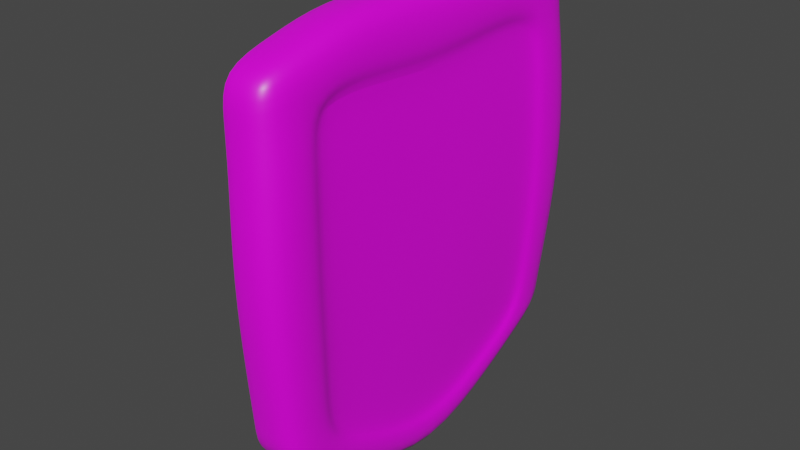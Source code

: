 # Source: shield.blend  (saved by Blender 3.4.6; exported with 4.5.12 LTS)
import bpy
from mathutils import Matrix  # noqa: F401  (used for matrix-valued properties, if any)

bpy.ops.wm.read_factory_settings(use_empty=True)
scene = bpy.context.scene
scene.name = 'Scene'

# ---- collections
col_collection = bpy.data.collections.new('Collection'); scene.collection.children.link(col_collection)

# ---- images (referenced by path relative to the original .blend; pixels are not part of the script)
import os
ASSET_DIR = os.environ.get("B2B_ASSET_DIR", "")  # directory of the original .blend (textures are referenced by path, not embedded)
HERE = os.path.dirname(os.path.abspath(__file__))  # packed textures are extracted next to this script under _unpacked/

def load_image(name, relpath, width, height, colorspace="sRGB"):
    """Load a texture the original file referenced (path relative to the .blend, or extracted next to this script)."""
    p = next((c for c in (os.path.join(HERE, relpath), os.path.join(ASSET_DIR, relpath)) if relpath and os.path.exists(c)), "")
    if p:
        img = bpy.data.images.load(p, check_existing=True)
        img.name = name
    else:  # same state as the original file: an image datablock whose file is absent (Cycles renders it pink)
        img = bpy.data.images.new(name, width, height)
        img.source = "FILE"
        img.filepath = "//" + (relpath or name)
    img.colorspace_settings.name = colorspace
    return img
img_shield_albedo_png = load_image('shield_albedo.png', 'shield_albedo.png', 1024, 1024, 'sRGB')

# ---- materials (node trees are filled in below, after node groups)
mat_material = bpy.data.materials.new('Material')
mat_material.alpha_threshold = 0.0
mat_material.use_transparent_shadow = False
mat_material.line_color = (0.0, 0.0, 0.0, 1.0)

# ---- node groups
ng_auto_smooth = bpy.data.node_groups.new('Auto Smooth', 'GeometryNodeTree')
_s = ng_auto_smooth.interface.new_socket(name='Geometry', in_out='OUTPUT', socket_type='NodeSocketGeometry')
_s = ng_auto_smooth.interface.new_socket(name='Geometry', in_out='INPUT', socket_type='NodeSocketGeometry')
_s = ng_auto_smooth.interface.new_socket(name='Angle', in_out='INPUT', socket_type='NodeSocketFloat')
_s.subtype = 'ANGLE'
_s.min_value = 0.0
_s.max_value = 3.142
ng_auto_smooth.is_modifier = True
_N = ng_auto_smooth.nodes; _L = ng_auto_smooth.links
n0 = _N.new('NodeGroupOutput'); n0.name = 'Group Output'; n0.location = (480, -100)
n1 = _N.new('NodeGroupInput'); n1.name = 'Group Input'; n1.location = (-420, -300)
n2 = _N.new('NodeGroupInput'); n2.name = 'Group Input.001'; n2.location = (-60, -100)
n3 = _N.new('GeometryNodeSetShadeSmooth'); n3.name = 'Set Shade Smooth'; n3.location = (120, -100)
n3.domain = 'EDGE'
n4 = _N.new('GeometryNodeSetShadeSmooth'); n4.name = 'Set Shade Smooth.001'; n4.location = (300, -100)
n5 = _N.new('GeometryNodeInputMeshEdgeAngle'); n5.name = 'Edge Angle'; n5.location = (-420, -220)
n6 = _N.new('GeometryNodeInputEdgeSmooth'); n6.name = 'Is Edge Smooth'; n6.location = (-60, -160)
n7 = _N.new('GeometryNodeInputShadeSmooth'); n7.name = 'Is Face Smooth'; n7.location = (-240, -340)
n8 = _N.new('FunctionNodeBooleanMath'); n8.name = 'Boolean Math'; n8.location = (-60, -220)
n9 = _N.new('FunctionNodeCompare'); n9.name = 'Compare'; n9.location = (-240, -180)
n9.operation = 'LESS_EQUAL'
_L.new(n5.outputs[0], n9.inputs[0])
_L.new(n4.outputs[0], n0.inputs[0])
_L.new(n1.outputs[1], n9.inputs[1])
_L.new(n9.outputs[0], n8.inputs[0])
_L.new(n7.outputs[0], n8.inputs[1])
_L.new(n2.outputs[0], n3.inputs[0])
_L.new(n6.outputs[0], n3.inputs[1])
_L.new(n3.outputs[0], n4.inputs[0])
_L.new(n8.outputs[0], n3.inputs[2])
n0.is_active_output = True

# ---- material node trees
mat_material.use_nodes = True; mat_material.node_tree.nodes.clear()
_N = mat_material.node_tree.nodes; _L = mat_material.node_tree.links
n0 = _N.new('ShaderNodeOutputMaterial'); n0.name = 'Material Output'; n0.location = (300, 300)
n1 = _N.new('ShaderNodeBsdfPrincipled'); n1.name = 'Principled BSDF'; n1.location = (10, 300)
n1.distribution = 'GGX'
n1.subsurface_method = 'BURLEY'
n1.inputs[2].default_value = 0.4
n1.inputs[3].default_value = 1.45
n1.inputs[27].default_value = (0.0, 0.0, 0.0, 1.0)
n1.inputs[28].default_value = 1.0
n2 = _N.new('ShaderNodeTexImage'); n2.name = 'Image Texture'; n2.location = (-560, 188)
n2.image = img_shield_albedo_png
_L.new(n1.outputs[0], n0.inputs[0])
_L.new(n2.outputs[0], n1.inputs[0])
n0.is_active_output = True

# ---- world
world_world = bpy.data.worlds.new('World'); scene.world = world_world
world_world.use_nodes = True; world_world.node_tree.nodes.clear()
_N = world_world.node_tree.nodes; _L = world_world.node_tree.links
n0 = _N.new('ShaderNodeOutputWorld'); n0.name = 'World Output'; n0.location = (300, 300)
n1 = _N.new('ShaderNodeBackground'); n1.name = 'Background'; n1.location = (10, 300)
n1.inputs[0].default_value = (0.05088, 0.05088, 0.05088, 1.0)
_L.new(n1.outputs[0], n0.inputs[0])
n0.is_active_output = True
world_world.color = (0.05088, 0.05088, 0.05088)
world_world.use_sun_shadow = False
world_world.sun_shadow_jitter_overblur = 0.0

# ---- meshes
me_cube = bpy.data.meshes.new('Cube')
me_cube.from_pydata([(0.125, 1.055, 0.8544), (0.125, 1.0, -1.0), (0.125, -1.055, 0.8544), (0.125, -1.0, -1.0), (-0.09055, 1.055, 0.8544), (-0.09055, 1.0, -1.0), (-0.09055, -1.055, 0.8544), (-0.09055, -1.0, -1.0), (-0.09055, 0.5, -1.287), (-0.09055, 0.0, -1.499), (-0.09055, -0.5, -1.287), (0.125, 0.5, 1.0), (0.125, 0.0, 1.0), (0.125, -0.5, 1.0), (-0.09055, -0.5, 1.0), (-0.09055, 0.0, 1.0), (-0.09055, 0.5, 1.0), (0.125, -0.5, -1.287), (0.125, 0.0, -1.499), (0.125, 0.5, -1.287), (0.1546, 1.081, 0.4497), (0.1506, 1.063, -0.5224), (-0.06489, -1.063, -0.5224), (-0.06091, -1.081, 0.4497), (0.1546, -1.081, 0.4497), (0.1506, -1.063, -0.5224), (-0.06091, 1.081, 0.4497), (-0.06489, 1.063, -0.5224), (-0.06091, -0.5083, 0.4518), (-0.06489, -0.5016, -0.7471), (-0.06091, 0.0, 0.3407), (-0.06489, 0.0, -0.9694), (-0.06091, 0.5083, 0.4518), (-0.06489, 0.5016, -0.7471), (0.1705, 1.114, -0.03633), (-0.04505, -1.114, -0.03633), (0.1705, -1.114, -0.03633), (-0.04505, 1.114, -0.03633), (-0.04505, -0.5191, -0.1476), (-0.04505, 0.0, -0.3143), (-0.04505, 0.5191, -0.1476), (-0.09055, -0.75, -1.144), (0.125, -0.7759, 0.9272), (-0.09055, -0.7759, 0.9272), (0.125, -0.75, -1.144), (-0.06489, -0.7765, -0.6347), (-0.06091, -0.7951, 0.4508), (0.1506, -0.7765, -0.6347), (0.1546, -0.7951, 0.4508), (0.1705, -0.8168, -0.09197), (-0.04505, -0.8168, -0.09197), (-0.08585, -1.064, 0.6521), (0.1297, 1.064, 0.6521), (0.1297, -1.064, 0.6521), (-0.08585, 1.064, 0.6521), (0.1297, 0.5007, 0.7259), (0.1297, 0.0, 0.6703), (0.1297, -0.5007, 0.7259), (-0.08585, -0.5007, 0.7259), (-0.08585, 0.0, 0.6703), (-0.08585, 0.5007, 0.7259), (-0.08585, -0.7805, 0.689), (0.1297, -0.7805, 0.689), (-0.09055, 0.7759, 0.9272), (0.125, 0.75, -1.144), (-0.09055, 0.75, -1.144), (0.125, 0.7759, 0.9272), (0.1506, 0.7765, -0.6347), (0.1546, 0.7951, 0.4508), (-0.06489, 0.7765, -0.6347), (-0.06091, 0.7951, 0.4508), (-0.04505, 0.8168, -0.09197), (0.1705, 0.8168, -0.09197), (0.1297, 0.7805, 0.689), (-0.08585, 0.7805, 0.689), (0.1285, 1.017, -0.8209), (0.1285, -1.017, -0.8209), (-0.08702, 1.017, -0.8209), (0.1285, 0.5, -1.085), (0.1285, 0.0, -1.3), (0.1285, -0.5, -1.085), (-0.08702, -0.5, -1.085), (-0.08702, 0.0, -1.3), (-0.08702, 0.5, -1.085), (-0.08702, -1.017, -0.8209), (0.1285, -0.7536, -0.9527), (-0.08702, -0.7536, -0.9527), (-0.08702, 0.7536, -0.9527), (0.1285, 0.7536, -0.9527), (0.09123, 0.5006, 0.726), (0.1162, 0.5082, 0.4519), (0.132, 0.519, -0.1475), (0.1122, 0.5015, -0.747), (0.09123, 3.961e-11, 0.6704), (0.1162, 3.961e-11, 0.3408), (0.132, 3.961e-11, -0.3142), (0.1122, 3.961e-11, -0.9693), (0.09123, -0.5006, 0.726), (0.1162, -0.5082, 0.4519), (0.132, -0.519, -0.1475), (0.1122, -0.5015, -0.747), (0.1122, 0.7763, -0.6346), (0.1162, 0.7949, 0.4509), (0.132, 0.8166, -0.09187), (0.1122, -0.7763, -0.6346), (0.1162, -0.7949, 0.4509), (0.132, -0.8166, -0.09187), (0.09123, -0.7803, 0.6891), (0.09123, 0.7803, 0.6891), (0.09005, 0.5, -1.084), (0.09005, 3.961e-11, -1.3), (0.09005, -0.5, -1.084), (0.09005, -0.7536, -0.9526), (0.09005, 0.7536, -0.9526), (-0.1227, -0.75, -1.144), (-0.1227, -1.0, -1.0), (-0.118, -1.063, 0.6521), (-0.1227, -1.055, 0.8544), (-0.1191, 1.016, -0.8209), (-0.1227, 1.0, -1.0), (-0.1227, 0.7759, 0.9272), (-0.1227, 1.055, 0.8544), (-0.1227, 0.75, -1.144), (-0.1227, 0.5, -1.287), (-0.1227, -1.473e-11, -1.499), (-0.1227, -0.5, -1.287), (-0.1227, -0.7759, 0.9272), (-0.1227, -0.5, 1.0), (-0.1227, -1.473e-11, 1.0), (-0.1227, 0.5, 1.0), (-0.1191, -0.5, -1.085), (-0.1191, -1.473e-11, -1.3), (-0.1191, 0.5, -1.085), (-0.1191, -1.016, -0.8209), (-0.09701, -1.062, -0.5224), (-0.07716, -1.114, -0.03634), (-0.09302, -1.081, 0.4497), (-0.118, 1.063, 0.6521), (-0.09302, 1.081, 0.4497), (-0.07716, 1.114, -0.03634), (-0.09701, 1.062, -0.5224), (-0.09701, 0.7763, -0.6347), (-0.09302, 0.7949, 0.4508), (-0.07716, 0.8167, -0.09198), (-0.09701, -0.7763, -0.6347), (-0.09302, -0.7949, 0.4508), (-0.07716, -0.8167, -0.09198), (-0.1191, -0.7536, -0.9527), (-0.118, -0.7803, 0.689), (-0.118, -0.5006, 0.7259), (-0.118, -1.473e-11, 0.6703), (-0.118, 0.5006, 0.7259), (-0.118, 0.7803, 0.689), (-0.1191, 0.7536, -0.9527), (-0.01581, 0.3817, 0.3415), (-0.01581, 0.3477, 0.3318), (-0.01581, 0.3231, 0.3065), (-0.01581, 0.3144, 0.2722), (-0.01581, 0.324, 0.2382), (-0.01581, 0.3494, 0.2135), (-0.01581, 0.3837, 0.2049), (-0.01581, 0.4177, 0.2145), (-0.01581, 0.4423, 0.2399), (-0.01581, 0.451, 0.2742), (-0.01581, 0.4414, 0.3082), (-0.01581, 0.416, 0.3328), (-0.06039, 0.3818, 0.3386), (-0.05919, 0.3477, 0.329), (-0.05593, 0.3231, 0.3039), (-0.05147, 0.3144, 0.2699), (-0.04702, 0.3241, 0.2361), (-0.04375, 0.3494, 0.2117), (-0.04256, 0.3837, 0.2031), (-0.04375, 0.4177, 0.2127), (-0.04702, 0.4424, 0.2378), (-0.05147, 0.451, 0.2718), (-0.05593, 0.4414, 0.3056), (-0.05919, 0.416, 0.33), (-0.1042, 0.3819, 0.3298), (-0.1018, 0.3479, 0.3205), (-0.09536, 0.3232, 0.296), (-0.08652, 0.3145, 0.2629), (-0.07769, 0.3242, 0.23), (-0.07122, 0.3495, 0.2063), (-0.06885, 0.3838, 0.1979), (-0.07122, 0.4178, 0.2072), (-0.07769, 0.4425, 0.2317), (-0.08652, 0.4511, 0.2649), (-0.09536, 0.4415, 0.2977), (-0.1018, 0.4162, 0.3215), (-0.1465, 0.3821, 0.3155), (-0.143, 0.3481, 0.3065), (-0.1334, 0.3234, 0.2831), (-0.1204, 0.3147, 0.2514), (-0.1073, 0.3243, 0.22), (-0.09773, 0.3496, 0.1973), (-0.09423, 0.3839, 0.1893), (-0.09773, 0.4179, 0.1982), (-0.1073, 0.4426, 0.2217), (-0.1204, 0.4513, 0.2534), (-0.1334, 0.4417, 0.2848), (-0.143, 0.4164, 0.3075), (-0.1866, 0.3824, 0.2957), (-0.182, 0.3483, 0.2873), (-0.1695, 0.3237, 0.2653), (-0.1524, 0.3149, 0.2356), (-0.1353, 0.3245, 0.2062), (-0.1228, 0.3498, 0.1849), (-0.1183, 0.3841, 0.1774), (-0.1228, 0.4181, 0.1859), (-0.1353, 0.4428, 0.2079), (-0.1524, 0.4515, 0.2376), (-0.1695, 0.442, 0.267), (-0.182, 0.4166, 0.2883), (-0.2237, 0.3827, 0.2709), (-0.2181, 0.3487, 0.2632), (-0.2029, 0.324, 0.243), (-0.1821, 0.3152, 0.2158), (-0.1613, 0.3248, 0.1888), (-0.1461, 0.35, 0.1693), (-0.1406, 0.3843, 0.1625), (-0.1461, 0.4183, 0.1703), (-0.1613, 0.4431, 0.1905), (-0.1821, 0.4518, 0.2177), (-0.2029, 0.4423, 0.2447), (-0.2181, 0.417, 0.2641), (-0.2573, 0.3832, 0.2415), (-0.2508, 0.3491, 0.2345), (-0.2332, 0.3244, 0.2165), (-0.209, 0.3156, 0.1922), (-0.1849, 0.3251, 0.1682), (-0.1672, 0.3503, 0.1509), (-0.1607, 0.3845, 0.1449), (-0.1672, 0.4186, 0.1518), (-0.1849, 0.4433, 0.1699), (-0.209, 0.4521, 0.1942), (-0.2332, 0.4427, 0.2182), (-0.2508, 0.4174, 0.2355), (-0.2868, 0.3836, 0.2079), (-0.2795, 0.3496, 0.2018), (-0.2597, 0.3248, 0.1862), (-0.2326, 0.3159, 0.1653), (-0.2055, 0.3254, 0.1447), (-0.1856, 0.3506, 0.1298), (-0.1784, 0.3848, 0.1247), (-0.1856, 0.4189, 0.1308), (-0.2055, 0.4437, 0.1464), (-0.2326, 0.4525, 0.1673), (-0.2597, 0.4431, 0.1879), (-0.2795, 0.4179, 0.2028), (-0.3116, 0.3842, 0.1707), (-0.3036, 0.3501, 0.1657), (-0.282, 0.3253, 0.1528), (-0.2524, 0.3164, 0.1356), (-0.2228, 0.3258, 0.1187), (-0.2012, 0.3509, 0.1065), (-0.1933, 0.3852, 0.1024), (-0.2012, 0.4192, 0.1075), (-0.2228, 0.4441, 0.1204), (-0.2524, 0.453, 0.1376), (-0.282, 0.4436, 0.1545), (-0.3036, 0.4184, 0.1667), (-0.3313, 0.3848, 0.1307), (-0.3229, 0.3507, 0.1267), (-0.2998, 0.3258, 0.1168), (-0.2682, 0.3168, 0.1036), (-0.2367, 0.3262, 0.09063), (-0.2136, 0.3513, 0.08142), (-0.2051, 0.3855, 0.07841), (-0.2136, 0.4196, 0.0824), (-0.2367, 0.4445, 0.09232), (-0.2682, 0.4534, 0.1055), (-0.2998, 0.4441, 0.1185), (-0.3229, 0.4189, 0.1277), (-0.3457, 0.3854, 0.08838), (-0.3369, 0.3512, 0.08552), (-0.3127, 0.3263, 0.07869), (-0.2797, 0.3173, 0.06973), (-0.2467, 0.3266, 0.06102), (-0.2226, 0.3517, 0.05491), (-0.2137, 0.3859, 0.05303), (-0.2226, 0.42, 0.05589), (-0.2467, 0.4449, 0.06272), (-0.2797, 0.4539, 0.07169), (-0.3127, 0.4446, 0.08039), (-0.3369, 0.4195, 0.0865), (-0.3544, 0.386, 0.04457), (-0.3453, 0.3519, 0.04289), (-0.3205, 0.3269, 0.03927), (-0.2867, 0.3178, 0.03468), (-0.2528, 0.327, 0.03035), (-0.228, 0.3521, 0.02745), (-0.219, 0.3862, 0.02674), (-0.228, 0.4204, 0.02843), (-0.2528, 0.4453, 0.03205), (-0.2867, 0.4544, 0.03664), (-0.3205, 0.4452, 0.04096), (-0.3453, 0.4202, 0.04387), (-0.3573, 0.3866, 1.077e-08), (-0.3482, 0.3525, -0.00049), (-0.3232, 0.3275, -0.0008488), (-0.289, 0.3183, -0.0009801), (-0.2549, 0.3275, -0.0008488), (-0.2299, 0.3525, -0.00049), (-0.2207, 0.3866, -1.17e-09), (-0.2299, 0.4208, 0.00049), (-0.2549, 0.4458, 0.0008488), (-0.289, 0.4549, 0.0009801), (-0.3232, 0.4458, 0.0008488), (-0.3482, 0.4208, 0.00049), (-0.3544, 0.3873, -0.04457), (-0.3453, 0.3531, -0.04387), (-0.3205, 0.3281, -0.04096), (-0.2867, 0.3188, -0.03664), (-0.2528, 0.3279, -0.03205), (-0.228, 0.3529, -0.02843), (-0.219, 0.387, -0.02674), (-0.228, 0.4212, -0.02745), (-0.2528, 0.4462, -0.03035), (-0.2867, 0.4554, -0.03468), (-0.3205, 0.4463, -0.03927), (-0.3453, 0.4214, -0.04289), (-0.3457, 0.3879, -0.08838), (-0.3369, 0.3537, -0.0865), (-0.3127, 0.3286, -0.08039), (-0.2797, 0.3193, -0.07169), (-0.2467, 0.3284, -0.06272), (-0.2226, 0.3533, -0.05589), (-0.2137, 0.3874, -0.05303), (-0.2226, 0.4216, -0.05491), (-0.2467, 0.4467, -0.06102), (-0.2797, 0.4559, -0.06973), (-0.3127, 0.4469, -0.07869), (-0.3369, 0.422, -0.08552), (-0.3313, 0.3885, -0.1307), (-0.3229, 0.3543, -0.1277), (-0.2998, 0.3292, -0.1185), (-0.2682, 0.3198, -0.1055), (-0.2367, 0.3288, -0.09232), (-0.2136, 0.3537, -0.0824), (-0.2051, 0.3878, -0.07841), (-0.2136, 0.4219, -0.08142), (-0.2367, 0.4471, -0.09063), (-0.2682, 0.4564, -0.1036), (-0.2998, 0.4475, -0.1168), (-0.3229, 0.4226, -0.1267), (-0.3116, 0.3891, -0.1707), (-0.3036, 0.3549, -0.1667), (-0.282, 0.3297, -0.1545), (-0.2524, 0.3203, -0.1376), (-0.2228, 0.3292, -0.1204), (-0.2012, 0.354, -0.1075), (-0.1933, 0.3881, -0.1024), (-0.2012, 0.4223, -0.1065), (-0.2228, 0.4475, -0.1187), (-0.2524, 0.4569, -0.1356), (-0.282, 0.448, -0.1528), (-0.3036, 0.4232, -0.1657), (-0.2868, 0.3896, -0.2079), (-0.2795, 0.3554, -0.2028), (-0.2597, 0.3302, -0.1879), (-0.2326, 0.3207, -0.1673), (-0.2055, 0.3296, -0.1464), (-0.1856, 0.3543, -0.1308), (-0.1784, 0.3884, -0.1247), (-0.1856, 0.4226, -0.1298), (-0.2055, 0.4479, -0.1447), (-0.2326, 0.4573, -0.1653), (-0.2597, 0.4485, -0.1862), (-0.2795, 0.4237, -0.2018), (-0.2573, 0.3901, -0.2415), (-0.2508, 0.3558, -0.2355), (-0.2332, 0.3306, -0.2182), (-0.209, 0.3211, -0.1942), (-0.1849, 0.3299, -0.1699), (-0.1672, 0.3546, -0.1518), (-0.1607, 0.3887, -0.1449), (-0.1672, 0.4229, -0.1509), (-0.1849, 0.4482, -0.1682), (-0.209, 0.4577, -0.1922), (-0.2332, 0.4489, -0.2165), (-0.2508, 0.4241, -0.2345), (-0.2237, 0.3905, -0.2709), (-0.2181, 0.3563, -0.2641), (-0.2029, 0.331, -0.2447), (-0.1821, 0.3214, -0.2177), (-0.1613, 0.3302, -0.1905), (-0.1461, 0.3549, -0.1703), (-0.1406, 0.389, -0.1625), (-0.1461, 0.4232, -0.1693), (-0.1613, 0.4485, -0.1888), (-0.1821, 0.458, -0.2158), (-0.2029, 0.4493, -0.243), (-0.2181, 0.4246, -0.2632), (-0.1866, 0.3909, -0.2957), (-0.182, 0.3566, -0.2883), (-0.1695, 0.3313, -0.267), (-0.1524, 0.3217, -0.2376), (-0.1353, 0.3304, -0.2079), (-0.1228, 0.3551, -0.1859), (-0.1183, 0.3892, -0.1774), (-0.1228, 0.4234, -0.1849), (-0.1353, 0.4487, -0.2062), (-0.1524, 0.4583, -0.2356), (-0.1695, 0.4496, -0.2653), (-0.182, 0.4249, -0.2873), (-0.1465, 0.3912, -0.3155), (-0.143, 0.3569, -0.3075), (-0.1334, 0.3316, -0.2848), (-0.1204, 0.322, -0.2534), (-0.1073, 0.3306, -0.2217), (-0.09773, 0.3553, -0.1982), (-0.09423, 0.3893, -0.1893), (-0.09773, 0.4236, -0.1973), (-0.1073, 0.4489, -0.22), (-0.1204, 0.4585, -0.2514), (-0.1334, 0.4498, -0.2831), (-0.143, 0.4252, -0.3065), (-0.1042, 0.3914, -0.3298), (-0.1018, 0.3571, -0.3215), (-0.09536, 0.3317, -0.2977), (-0.08653, 0.3221, -0.2649), (-0.07769, 0.3308, -0.2317), (-0.07122, 0.3554, -0.2072), (-0.06885, 0.3895, -0.1979), (-0.07122, 0.4237, -0.2063), (-0.07769, 0.4491, -0.23), (-0.08653, 0.4587, -0.2629), (-0.09536, 0.45, -0.296), (-0.1018, 0.4254, -0.3205), (-0.06039, 0.3915, -0.3386), (-0.05919, 0.3572, -0.33), (-0.05593, 0.3319, -0.3056), (-0.05147, 0.3222, -0.2718), (-0.04702, 0.3309, -0.2378), (-0.04375, 0.3555, -0.2127), (-0.04256, 0.3895, -0.2031), (-0.04375, 0.4238, -0.2117), (-0.04702, 0.4492, -0.2361), (-0.05147, 0.4588, -0.2699), (-0.05593, 0.4501, -0.3039), (-0.05919, 0.4255, -0.329)], [], [(42, 43, 6, 2), (53, 2, 6, 51), (16, 63, 120, 129), (41, 44, 3, 7), (62, 42, 2, 53), (54, 4, 0, 52), (73, 66, 11, 55), (55, 11, 12, 56), (56, 12, 13, 57), (65, 64, 19, 8), (8, 19, 18, 9), (9, 18, 17, 10), (84, 22, 134, 133), (27, 77, 118, 140), (61, 46, 145, 148), (66, 63, 16, 11), (11, 16, 15, 12), (12, 15, 14, 13), (82, 31, 33, 83), (39, 30, 32, 40), (81, 29, 31, 82), (38, 28, 30, 39), (86, 45, 29, 81), (50, 46, 28, 38), (56, 57, 97, 93), (88, 67, 101, 113), (67, 72, 103, 101), (68, 73, 108, 102), (48, 49, 106, 105), (47, 85, 112, 104), (77, 27, 21, 75), (37, 26, 20, 34), (85, 47, 25, 76), (49, 48, 24, 36), (83, 87, 153, 132), (70, 74, 152, 142), (76, 25, 22, 84), (36, 24, 23, 35), (25, 36, 35, 22), (6, 43, 126, 117), (47, 49, 36, 25), (27, 37, 34, 21), (85, 80, 111, 112), (49, 47, 104, 106), (80, 79, 110, 111), (45, 50, 38, 29), (29, 38, 39, 31), (31, 39, 40, 33), (63, 4, 121, 120), (72, 68, 102, 103), (57, 62, 107, 97), (62, 48, 105, 107), (74, 60, 151, 152), (82, 83, 132, 131), (46, 50, 146, 145), (57, 13, 42, 62), (10, 17, 44, 41), (13, 14, 43, 42), (79, 78, 109, 110), (81, 82, 131, 130), (30, 59, 60, 32), (28, 58, 59, 30), (46, 61, 58, 28), (73, 55, 89, 108), (78, 88, 113, 109), (55, 56, 93, 89), (26, 54, 52, 20), (48, 62, 53, 24), (10, 41, 114, 125), (24, 53, 51, 23), (32, 60, 74, 70), (20, 52, 73, 68), (21, 34, 72, 67), (33, 40, 71, 69), (40, 32, 70, 71), (83, 33, 69, 87), (34, 20, 68, 72), (75, 21, 67, 88), (0, 4, 63, 66), (5, 1, 64, 65), (52, 0, 66, 73), (87, 69, 141, 153), (1, 75, 88, 64), (86, 81, 130, 147), (15, 16, 129, 128), (17, 80, 85, 44), (3, 76, 84, 7), (45, 86, 147, 144), (44, 85, 76, 3), (5, 77, 75, 1), (64, 88, 78, 19), (19, 78, 79, 18), (18, 79, 80, 17), (14, 15, 128, 127), (77, 5, 119, 118), (43, 14, 127, 126), (110, 96, 100, 111), (95, 94, 98, 99), (109, 92, 96, 110), (91, 90, 94, 95), (113, 101, 92, 109), (103, 102, 90, 91), (101, 103, 91, 92), (92, 91, 95, 96), (96, 95, 99, 100), (100, 99, 106, 104), (99, 98, 105, 106), (111, 100, 104, 112), (98, 97, 107, 105), (94, 93, 97, 98), (90, 89, 93, 94), (102, 108, 89, 90), (152, 120, 121, 137), (148, 126, 127, 149), (149, 127, 128, 150), (150, 128, 129, 151), (153, 141, 140, 118), (143, 142, 138, 139), (141, 143, 139, 140), (134, 135, 146, 144), (135, 136, 145, 146), (133, 134, 144, 147), (116, 117, 126, 148), (136, 116, 148, 145), (142, 152, 137, 138), (151, 129, 120, 152), (123, 132, 153, 122), (115, 133, 147, 114), (122, 153, 118, 119), (114, 147, 130, 125), (125, 130, 131, 124), (124, 131, 132, 123), (65, 8, 123, 122), (35, 23, 136, 135), (69, 71, 143, 141), (8, 9, 124, 123), (5, 65, 122, 119), (41, 7, 115, 114), (71, 70, 142, 143), (9, 10, 125, 124), (23, 51, 116, 136), (60, 59, 150, 151), (54, 26, 138, 137), (22, 35, 135, 134), (59, 58, 149, 150), (37, 27, 140, 139), (51, 6, 117, 116), (58, 61, 148, 149), (4, 54, 137, 121), (26, 37, 139, 138), (7, 84, 133, 115), (50, 45, 144, 146), (154, 166, 167, 155), (155, 167, 168, 156), (156, 168, 169, 157), (157, 169, 170, 158), (158, 170, 171, 159), (159, 171, 172, 160), (160, 172, 173, 161), (161, 173, 174, 162), (162, 174, 175, 163), (163, 175, 176, 164), (164, 176, 177, 165), (165, 177, 166, 154), (166, 178, 179, 167), (167, 179, 180, 168), (168, 180, 181, 169), (169, 181, 182, 170), (170, 182, 183, 171), (171, 183, 184, 172), (172, 184, 185, 173), (173, 185, 186, 174), (174, 186, 187, 175), (175, 187, 188, 176), (176, 188, 189, 177), (177, 189, 178, 166), (178, 190, 191, 179), (179, 191, 192, 180), (180, 192, 193, 181), (181, 193, 194, 182), (182, 194, 195, 183), (183, 195, 196, 184), (184, 196, 197, 185), (185, 197, 198, 186), (186, 198, 199, 187), (187, 199, 200, 188), (188, 200, 201, 189), (189, 201, 190, 178), (190, 202, 203, 191), (191, 203, 204, 192), (192, 204, 205, 193), (193, 205, 206, 194), (194, 206, 207, 195), (195, 207, 208, 196), (196, 208, 209, 197), (197, 209, 210, 198), (198, 210, 211, 199), (199, 211, 212, 200), (200, 212, 213, 201), (201, 213, 202, 190), (202, 214, 215, 203), (203, 215, 216, 204), (204, 216, 217, 205), (205, 217, 218, 206), (206, 218, 219, 207), (207, 219, 220, 208), (208, 220, 221, 209), (209, 221, 222, 210), (210, 222, 223, 211), (211, 223, 224, 212), (212, 224, 225, 213), (213, 225, 214, 202), (214, 226, 227, 215), (215, 227, 228, 216), (216, 228, 229, 217), (217, 229, 230, 218), (218, 230, 231, 219), (219, 231, 232, 220), (220, 232, 233, 221), (221, 233, 234, 222), (222, 234, 235, 223), (223, 235, 236, 224), (224, 236, 237, 225), (225, 237, 226, 214), (226, 238, 239, 227), (227, 239, 240, 228), (228, 240, 241, 229), (229, 241, 242, 230), (230, 242, 243, 231), (231, 243, 244, 232), (232, 244, 245, 233), (233, 245, 246, 234), (234, 246, 247, 235), (235, 247, 248, 236), (236, 248, 249, 237), (237, 249, 238, 226), (238, 250, 251, 239), (239, 251, 252, 240), (240, 252, 253, 241), (241, 253, 254, 242), (242, 254, 255, 243), (243, 255, 256, 244), (244, 256, 257, 245), (245, 257, 258, 246), (246, 258, 259, 247), (247, 259, 260, 248), (248, 260, 261, 249), (249, 261, 250, 238), (250, 262, 263, 251), (251, 263, 264, 252), (252, 264, 265, 253), (253, 265, 266, 254), (254, 266, 267, 255), (255, 267, 268, 256), (256, 268, 269, 257), (257, 269, 270, 258), (258, 270, 271, 259), (259, 271, 272, 260), (260, 272, 273, 261), (261, 273, 262, 250), (262, 274, 275, 263), (263, 275, 276, 264), (264, 276, 277, 265), (265, 277, 278, 266), (266, 278, 279, 267), (267, 279, 280, 268), (268, 280, 281, 269), (269, 281, 282, 270), (270, 282, 283, 271), (271, 283, 284, 272), (272, 284, 285, 273), (273, 285, 274, 262), (274, 286, 287, 275), (275, 287, 288, 276), (276, 288, 289, 277), (277, 289, 290, 278), (278, 290, 291, 279), (279, 291, 292, 280), (280, 292, 293, 281), (281, 293, 294, 282), (282, 294, 295, 283), (283, 295, 296, 284), (284, 296, 297, 285), (285, 297, 286, 274), (286, 298, 299, 287), (287, 299, 300, 288), (288, 300, 301, 289), (289, 301, 302, 290), (290, 302, 303, 291), (291, 303, 304, 292), (292, 304, 305, 293), (293, 305, 306, 294), (294, 306, 307, 295), (295, 307, 308, 296), (296, 308, 309, 297), (297, 309, 298, 286), (298, 310, 311, 299), (299, 311, 312, 300), (300, 312, 313, 301), (301, 313, 314, 302), (302, 314, 315, 303), (303, 315, 316, 304), (304, 316, 317, 305), (305, 317, 318, 306), (306, 318, 319, 307), (307, 319, 320, 308), (308, 320, 321, 309), (309, 321, 310, 298), (310, 322, 323, 311), (311, 323, 324, 312), (312, 324, 325, 313), (313, 325, 326, 314), (314, 326, 327, 315), (315, 327, 328, 316), (316, 328, 329, 317), (317, 329, 330, 318), (318, 330, 331, 319), (319, 331, 332, 320), (320, 332, 333, 321), (321, 333, 322, 310), (322, 334, 335, 323), (323, 335, 336, 324), (324, 336, 337, 325), (325, 337, 338, 326), (326, 338, 339, 327), (327, 339, 340, 328), (328, 340, 341, 329), (329, 341, 342, 330), (330, 342, 343, 331), (331, 343, 344, 332), (332, 344, 345, 333), (333, 345, 334, 322), (334, 346, 347, 335), (335, 347, 348, 336), (336, 348, 349, 337), (337, 349, 350, 338), (338, 350, 351, 339), (339, 351, 352, 340), (340, 352, 353, 341), (341, 353, 354, 342), (342, 354, 355, 343), (343, 355, 356, 344), (344, 356, 357, 345), (345, 357, 346, 334), (346, 358, 359, 347), (347, 359, 360, 348), (348, 360, 361, 349), (349, 361, 362, 350), (350, 362, 363, 351), (351, 363, 364, 352), (352, 364, 365, 353), (353, 365, 366, 354), (354, 366, 367, 355), (355, 367, 368, 356), (356, 368, 369, 357), (357, 369, 358, 346), (358, 370, 371, 359), (359, 371, 372, 360), (360, 372, 373, 361), (361, 373, 374, 362), (362, 374, 375, 363), (363, 375, 376, 364), (364, 376, 377, 365), (365, 377, 378, 366), (366, 378, 379, 367), (367, 379, 380, 368), (368, 380, 381, 369), (369, 381, 370, 358), (370, 382, 383, 371), (371, 383, 384, 372), (372, 384, 385, 373), (373, 385, 386, 374), (374, 386, 387, 375), (375, 387, 388, 376), (376, 388, 389, 377), (377, 389, 390, 378), (378, 390, 391, 379), (379, 391, 392, 380), (380, 392, 393, 381), (381, 393, 382, 370), (382, 394, 395, 383), (383, 395, 396, 384), (384, 396, 397, 385), (385, 397, 398, 386), (386, 398, 399, 387), (387, 399, 400, 388), (388, 400, 401, 389), (389, 401, 402, 390), (390, 402, 403, 391), (391, 403, 404, 392), (392, 404, 405, 393), (393, 405, 394, 382), (394, 406, 407, 395), (395, 407, 408, 396), (396, 408, 409, 397), (397, 409, 410, 398), (398, 410, 411, 399), (399, 411, 412, 400), (400, 412, 413, 401), (401, 413, 414, 402), (402, 414, 415, 403), (403, 415, 416, 404), (404, 416, 417, 405), (405, 417, 406, 394), (406, 418, 419, 407), (407, 419, 420, 408), (408, 420, 421, 409), (409, 421, 422, 410), (410, 422, 423, 411), (411, 423, 424, 412), (412, 424, 425, 413), (413, 425, 426, 414), (414, 426, 427, 415), (415, 427, 428, 416), (416, 428, 429, 417), (417, 429, 418, 406), (418, 430, 431, 419), (419, 431, 432, 420), (420, 432, 433, 421), (421, 433, 434, 422), (422, 434, 435, 423), (423, 435, 436, 424), (424, 436, 437, 425), (425, 437, 438, 426), (426, 438, 439, 427), (427, 439, 440, 428), (428, 440, 441, 429), (429, 441, 430, 418)])
me_cube.polygons.foreach_set('use_smooth', [True] * 428)
_k = set([(93, 97), (97, 107)])
me_cube.attributes.new('sharp_edge', 'BOOLEAN', 'EDGE').data.foreach_set('value', [ (min(e.vertices), max(e.vertices)) in _k for e in me_cube.edges])
_uv = me_cube.uv_layers.new(name='UVMap')
_uv.uv.foreach_set('vector', [0.03988, 0.366, 0.07828, 0.366, 0.07828, 0.4168, 0.03988, 0.4168, 0.02609, 0.05848, 0.0267, 0.03253, 0.05431, 0.03253, 0.05371, 0.05848, 0.07828, 0.137, 0.07828, 0.08618, 0.084, 0.08618, 0.084, 0.137, 0.05431, 0.3072, 0.02669, 0.3072, 0.0267, 0.2702, 0.05431, 0.2702, 0.4181, 0.1023, 0.4309, 0.05783, 0.4761, 0.08038, 0.4694, 0.1139, 0.4592, 0.4136, 0.4598, 0.4372, 0.4347, 0.4372, 0.4342, 0.4136, 0.1071, 0.07545, 0.104, 0.02778, 0.1607, 0.008569, 0.1622, 0.06725, 0.1622, 0.06725, 0.1607, 0.008569, 0.2758, 0.004846, 0.2708, 0.07232, 0.2708, 0.07232, 0.2758, 0.004846, 0.3835, 0.02864, 0.3714, 0.08138, 0.4598, 0.1878, 0.4347, 0.1878, 0.4347, 0.1543, 0.4598, 0.1543, 0.4598, 0.1543, 0.4347, 0.1543, 0.4347, 0.09107, 0.4598, 0.09107, 0.0543, 0.4137, 0.02669, 0.4137, 0.02669, 0.3441, 0.05431, 0.3441, 0.05386, 0.2473, 0.05311, 0.209, 0.05722, 0.209, 0.05797, 0.2473, 0.4587, 0.2769, 0.4594, 0.2422, 0.4631, 0.2422, 0.4624, 0.2769, 0.911, 0.08181, 0.8778, 0.07357, 0.8788, 0.0675, 0.9144, 0.07805, 0.03988, 0.08618, 0.07828, 0.08618, 0.07828, 0.137, 0.03988, 0.137, 0.03988, 0.137, 0.07828, 0.137, 0.07828, 0.2261, 0.03988, 0.2261, 0.03988, 0.2261, 0.07828, 0.2261, 0.07828, 0.3151, 0.03988, 0.3151, 0.574, 0.2107, 0.6243, 0.2114, 0.6561, 0.2962, 0.5976, 0.2921, 0.7369, 0.2128, 0.8581, 0.2144, 0.8732, 0.3078, 0.7638, 0.3056, 0.5997, 0.1299, 0.6582, 0.1274, 0.6243, 0.2114, 0.574, 0.2107, 0.7662, 0.1207, 0.8756, 0.1214, 0.8581, 0.2144, 0.7369, 0.2128, 0.6241, 0.09138, 0.6729, 0.07832, 0.6582, 0.1274, 0.5997, 0.1299, 0.7755, 0.07078, 0.8778, 0.07357, 0.8756, 0.1214, 0.7662, 0.1207, 0.2708, 0.07232, 0.3714, 0.08138, 0.3693, 0.08935, 0.2703, 0.07991, 0.08126, 0.3913, 0.08768, 0.3028, 0.09501, 0.3031, 0.09121, 0.3875, 0.08768, 0.3028, 0.09422, 0.2103, 0.1006, 0.2108, 0.09501, 0.3031, 0.1026, 0.1238, 0.1071, 0.07545, 0.1136, 0.0812, 0.1088, 0.1244, 0.4181, 0.1509, 0.4184, 0.238, 0.412, 0.238, 0.4118, 0.1509, 0.4162, 0.331, 0.4141, 0.4168, 0.405, 0.412, 0.4089, 0.3307, 0.4594, 0.2422, 0.4587, 0.2769, 0.4336, 0.2769, 0.4343, 0.2422, 0.458, 0.3335, 0.4587, 0.3901, 0.4336, 0.3901, 0.4329, 0.3335, 0.4141, 0.4168, 0.4162, 0.331, 0.4666, 0.3089, 0.4742, 0.3776, 0.4184, 0.238, 0.4181, 0.1509, 0.4652, 0.1515, 0.4621, 0.2283, 0.5976, 0.2921, 0.621, 0.3313, 0.6174, 0.3356, 0.5924, 0.2943, 0.8742, 0.3556, 0.9076, 0.3482, 0.9109, 0.352, 0.875, 0.3617, 0.02624, 0.2473, 0.02549, 0.209, 0.05311, 0.209, 0.05386, 0.2473, 0.0247, 0.1467, 0.02549, 0.08443, 0.05311, 0.08443, 0.05232, 0.1467, 0.02549, 0.209, 0.0247, 0.1467, 0.05232, 0.1467, 0.05311, 0.209, 0.07828, 0.4168, 0.07828, 0.366, 0.084, 0.366, 0.084, 0.4168, 0.4162, 0.331, 0.4184, 0.238, 0.4621, 0.2283, 0.4666, 0.3089, 0.4587, 0.2769, 0.458, 0.3335, 0.4329, 0.3335, 0.4336, 0.2769, 0.4141, 0.4168, 0.358, 0.4482, 0.3546, 0.4403, 0.405, 0.412, 0.4184, 0.238, 0.4162, 0.331, 0.4089, 0.3307, 0.412, 0.238, 0.358, 0.4482, 0.244, 0.4864, 0.2445, 0.4776, 0.3546, 0.4403, 0.6729, 0.07832, 0.7755, 0.07078, 0.7662, 0.1207, 0.6582, 0.1274, 0.6582, 0.1274, 0.7662, 0.1207, 0.7369, 0.2128, 0.6243, 0.2114, 0.6243, 0.2114, 0.7369, 0.2128, 0.7638, 0.3056, 0.6561, 0.2962, 0.07828, 0.08618, 0.07828, 0.03535, 0.084, 0.03535, 0.084, 0.08618, 0.09422, 0.2103, 0.1026, 0.1238, 0.1088, 0.1244, 0.1006, 0.2108, 0.3714, 0.08138, 0.4181, 0.1023, 0.4111, 0.1063, 0.3693, 0.08935, 0.4181, 0.1023, 0.4181, 0.1509, 0.4118, 0.1509, 0.4111, 0.1063, 0.9076, 0.3482, 0.9216, 0.312, 0.9276, 0.3133, 0.9109, 0.352, 0.574, 0.2107, 0.5976, 0.2921, 0.5924, 0.2943, 0.5687, 0.2106, 0.8778, 0.07357, 0.7755, 0.07078, 0.7754, 0.06465, 0.8788, 0.0675, 0.3714, 0.08138, 0.3835, 0.02864, 0.4309, 0.05783, 0.4181, 0.1023, 0.05431, 0.3441, 0.02669, 0.3441, 0.02669, 0.3072, 0.05431, 0.3072, 0.03988, 0.3151, 0.07828, 0.3151, 0.07828, 0.366, 0.03988, 0.366, 0.244, 0.4864, 0.1347, 0.4343, 0.1393, 0.4268, 0.2445, 0.4776, 0.5997, 0.1299, 0.574, 0.2107, 0.5687, 0.2106, 0.5946, 0.1276, 0.8581, 0.2144, 0.9239, 0.2152, 0.9216, 0.312, 0.8732, 0.3078, 0.8756, 0.1214, 0.9241, 0.1184, 0.9239, 0.2152, 0.8581, 0.2144, 0.8778, 0.07357, 0.911, 0.08181, 0.9241, 0.1184, 0.8756, 0.1214, 0.1071, 0.07545, 0.1622, 0.06725, 0.1626, 0.07627, 0.1136, 0.0812, 0.1347, 0.4343, 0.08126, 0.3913, 0.09121, 0.3875, 0.1393, 0.4268, 0.1622, 0.06725, 0.2708, 0.07232, 0.2703, 0.07991, 0.1626, 0.07627, 0.4587, 0.3901, 0.4592, 0.4136, 0.4342, 0.4136, 0.4336, 0.3901, 0.4181, 0.1509, 0.4181, 0.1023, 0.4694, 0.1139, 0.4652, 0.1515, 0.05431, 0.3441, 0.05431, 0.3072, 0.05842, 0.3072, 0.05842, 0.3441, 0.02549, 0.08443, 0.02609, 0.05848, 0.05371, 0.05848, 0.05311, 0.08443, 0.8732, 0.3078, 0.9216, 0.312, 0.9076, 0.3482, 0.8742, 0.3556, 0.05497, 0.1195, 0.05424, 0.08003, 0.1071, 0.07545, 0.1026, 0.1238, 0.03973, 0.2755, 0.0515, 0.1967, 0.09422, 0.2103, 0.08768, 0.3028, 0.6561, 0.2962, 0.7638, 0.3056, 0.7719, 0.3558, 0.6695, 0.3456, 0.7638, 0.3056, 0.8732, 0.3078, 0.8742, 0.3556, 0.7719, 0.3558, 0.5976, 0.2921, 0.6561, 0.2962, 0.6695, 0.3456, 0.621, 0.3313, 0.0515, 0.1967, 0.05497, 0.1195, 0.1026, 0.1238, 0.09422, 0.2103, 0.02415, 0.3434, 0.03973, 0.2755, 0.08768, 0.3028, 0.08126, 0.3913, 0.03989, 0.03535, 0.07828, 0.03535, 0.07828, 0.08618, 0.03988, 0.08618, 0.4598, 0.2213, 0.4347, 0.2213, 0.4347, 0.1878, 0.4598, 0.1878, 0.05424, 0.08003, 0.05235, 0.04361, 0.104, 0.02778, 0.1071, 0.07545, 0.621, 0.3313, 0.6695, 0.3456, 0.6682, 0.3517, 0.6174, 0.3356, 0.01627, 0.3884, 0.02415, 0.3434, 0.08126, 0.3913, 0.07383, 0.4386, 0.6241, 0.09138, 0.5997, 0.1299, 0.5946, 0.1276, 0.6206, 0.08698, 0.07828, 0.2261, 0.07828, 0.137, 0.084, 0.137, 0.084, 0.2261, 0.3563, 0.4912, 0.358, 0.4482, 0.4141, 0.4168, 0.4148, 0.4617, 0.0267, 0.2702, 0.02624, 0.2473, 0.05386, 0.2473, 0.05431, 0.2702, 0.6729, 0.07832, 0.6241, 0.09138, 0.6206, 0.08698, 0.6717, 0.07221, 0.4148, 0.4617, 0.4141, 0.4168, 0.4742, 0.3776, 0.4761, 0.4219, 0.4598, 0.2213, 0.4594, 0.2422, 0.4343, 0.2422, 0.4347, 0.2213, 0.07383, 0.4386, 0.08126, 0.3913, 0.1347, 0.4343, 0.1303, 0.4781, 0.1303, 0.4781, 0.1347, 0.4343, 0.244, 0.4864, 0.2413, 0.5312, 0.2413, 0.5312, 0.244, 0.4864, 0.358, 0.4482, 0.3563, 0.4912, 0.07828, 0.3151, 0.07828, 0.2261, 0.084, 0.2261, 0.084, 0.3151, 0.4594, 0.2422, 0.4598, 0.2213, 0.4635, 0.2213, 0.4631, 0.2422, 0.07828, 0.366, 0.07828, 0.3151, 0.084, 0.3151, 0.084, 0.366, 0.4458, 0.6073, 0.5048, 0.6073, 0.5444, 0.6964, 0.4843, 0.6964, 0.6215, 0.6073, 0.7382, 0.6073, 0.758, 0.6964, 0.6512, 0.6964, 0.4843, 0.5182, 0.5444, 0.5182, 0.5048, 0.6073, 0.4458, 0.6073, 0.6512, 0.5182, 0.758, 0.5182, 0.7382, 0.6073, 0.6215, 0.6073, 0.5077, 0.4731, 0.5644, 0.4722, 0.5444, 0.5182, 0.4843, 0.5182, 0.6611, 0.4714, 0.7578, 0.4706, 0.758, 0.5182, 0.6512, 0.5182, 0.5644, 0.4722, 0.6611, 0.4714, 0.6512, 0.5182, 0.5444, 0.5182, 0.5444, 0.5182, 0.6512, 0.5182, 0.6215, 0.6073, 0.5048, 0.6073, 0.5048, 0.6073, 0.6215, 0.6073, 0.6512, 0.6964, 0.5444, 0.6964, 0.5444, 0.6964, 0.6512, 0.6964, 0.6611, 0.7432, 0.5644, 0.7424, 0.6512, 0.6964, 0.758, 0.6964, 0.7578, 0.744, 0.6611, 0.7432, 0.4843, 0.6964, 0.5444, 0.6964, 0.5644, 0.7424, 0.5077, 0.7415, 0.758, 0.6964, 0.8068, 0.6964, 0.8002, 0.7448, 0.7578, 0.744, 0.7382, 0.6073, 0.7969, 0.6073, 0.8068, 0.6964, 0.758, 0.6964, 0.758, 0.5182, 0.8068, 0.5182, 0.7969, 0.6073, 0.7382, 0.6073, 0.7578, 0.4706, 0.8002, 0.4699, 0.8068, 0.5182, 0.758, 0.5182, 0.4089, 0.1009, 0.4098, 0.05414, 0.4639, 0.06846, 0.4622, 0.1081, 0.1063, 0.1006, 0.1055, 0.05389, 0.1596, 0.03967, 0.1596, 0.09341, 0.1596, 0.09341, 0.1596, 0.03967, 0.2577, 0.03975, 0.2576, 0.1044, 0.2576, 0.1044, 0.2577, 0.03975, 0.3557, 0.03983, 0.3557, 0.09358, 0.405, 0.4228, 0.4062, 0.3604, 0.4569, 0.3384, 0.4547, 0.397, 0.4071, 0.254, 0.408, 0.1476, 0.4604, 0.1478, 0.4587, 0.2431, 0.4062, 0.3604, 0.4071, 0.254, 0.4587, 0.2431, 0.4569, 0.3384, 0.05798, 0.3381, 0.05636, 0.2428, 0.1079, 0.2537, 0.1087, 0.3602, 0.05636, 0.2428, 0.05475, 0.1475, 0.1072, 0.1473, 0.1079, 0.2537, 0.06004, 0.3966, 0.05798, 0.3381, 0.1087, 0.3602, 0.1097, 0.4225, 0.05309, 0.1078, 0.05143, 0.06811, 0.1055, 0.05389, 0.1063, 0.1006, 0.05475, 0.1475, 0.05309, 0.1078, 0.1063, 0.1006, 0.1072, 0.1473, 0.408, 0.1476, 0.4089, 0.1009, 0.4622, 0.1081, 0.4604, 0.1478, 0.3557, 0.09358, 0.3557, 0.03983, 0.4098, 0.05414, 0.4089, 0.1009, 0.3553, 0.4883, 0.3554, 0.4486, 0.405, 0.4228, 0.4044, 0.4602, 0.06128, 0.4318, 0.06004, 0.3966, 0.1097, 0.4225, 0.1103, 0.46, 0.4044, 0.4602, 0.405, 0.4228, 0.4547, 0.397, 0.4534, 0.4321, 0.1103, 0.46, 0.1097, 0.4225, 0.1593, 0.4484, 0.1593, 0.4881, 0.1593, 0.4881, 0.1593, 0.4484, 0.2573, 0.4908, 0.2573, 0.5298, 0.2573, 0.5298, 0.2573, 0.4908, 0.3554, 0.4486, 0.3553, 0.4883, 0.4598, 0.1878, 0.4598, 0.1543, 0.4635, 0.1543, 0.4635, 0.1878, 0.05232, 0.1467, 0.05311, 0.08443, 0.05722, 0.08444, 0.05643, 0.1467, 0.6695, 0.3456, 0.7719, 0.3558, 0.7716, 0.3619, 0.6682, 0.3517, 0.4598, 0.1543, 0.4598, 0.09107, 0.4635, 0.09107, 0.4635, 0.1543, 0.4598, 0.2213, 0.4598, 0.1878, 0.4635, 0.1878, 0.4635, 0.2213, 0.05431, 0.3072, 0.05431, 0.2702, 0.05843, 0.2702, 0.05842, 0.3072, 0.7719, 0.3558, 0.8742, 0.3556, 0.875, 0.3617, 0.7716, 0.3619, 0.0543, 0.4137, 0.05431, 0.3441, 0.05842, 0.3441, 0.05842, 0.4137, 0.05311, 0.08443, 0.05371, 0.05848, 0.05782, 0.05849, 0.05722, 0.08444, 0.9216, 0.312, 0.9239, 0.2152, 0.9301, 0.2153, 0.9276, 0.3133, 0.4592, 0.4136, 0.4587, 0.3901, 0.4624, 0.3901, 0.463, 0.4136, 0.05311, 0.209, 0.05232, 0.1467, 0.05643, 0.1467, 0.05722, 0.209, 0.9239, 0.2152, 0.9241, 0.1184, 0.9301, 0.1172, 0.9301, 0.2153, 0.458, 0.3335, 0.4587, 0.2769, 0.4624, 0.2769, 0.4617, 0.3335, 0.05371, 0.05848, 0.05431, 0.03253, 0.05843, 0.03254, 0.05782, 0.05849, 0.9241, 0.1184, 0.911, 0.08181, 0.9144, 0.07805, 0.9301, 0.1172, 0.4598, 0.4372, 0.4592, 0.4136, 0.463, 0.4136, 0.4635, 0.4372, 0.4587, 0.3901, 0.458, 0.3335, 0.4617, 0.3335, 0.4624, 0.3901, 0.05431, 0.2702, 0.05386, 0.2473, 0.05797, 0.2473, 0.05843, 0.2702, 0.7755, 0.07078, 0.6729, 0.07832, 0.6717, 0.07221, 0.7754, 0.06465, 0.75, 0.5, 0.7708, 0.5, 0.7708, 0.5833, 0.75, 0.5833, 0.75, 0.5833, 0.7708, 0.5833, 0.7708, 0.6667, 0.75, 0.6667, 0.75, 0.6667, 0.7708, 0.6667, 0.7708, 0.75, 0.75, 0.75, 0.75, 0.75, 0.7708, 0.75, 0.7708, 0.8333, 0.75, 0.8333, 0.75, 0.8333, 0.7708, 0.8333, 0.7708, 0.9167, 0.75, 0.9167, 0.75, 0.9167, 0.7708, 0.9167, 0.7708, 1.0, 0.75, 1.0, 0.75, 2.22e-16, 0.7708, 2.22e-16, 0.7708, 0.08333, 0.75, 0.08333, 0.75, 0.08333, 0.7708, 0.08333, 0.7708, 0.1667, 0.75, 0.1667, 0.75, 0.1667, 0.7708, 0.1667, 0.7708, 0.25, 0.75, 0.25, 0.75, 0.25, 0.7708, 0.25, 0.7708, 0.3333, 0.75, 0.3333, 0.75, 0.3333, 0.7708, 0.3333, 0.7708, 0.4167, 0.75, 0.4167, 0.75, 0.4167, 0.7708, 0.4167, 0.7708, 0.5, 0.75, 0.5, 0.7708, 0.5, 0.7917, 0.5, 0.7917, 0.5833, 0.7708, 0.5833, 0.7708, 0.5833, 0.7917, 0.5833, 0.7917, 0.6667, 0.7708, 0.6667, 0.7708, 0.6667, 0.7917, 0.6667, 0.7917, 0.75, 0.7708, 0.75, 0.7708, 0.75, 0.7917, 0.75, 0.7917, 0.8333, 0.7708, 0.8333, 0.7708, 0.8333, 0.7917, 0.8333, 0.7917, 0.9167, 0.7708, 0.9167, 0.7708, 0.9167, 0.7917, 0.9167, 0.7917, 1.0, 0.7708, 1.0, 0.7708, 2.22e-16, 0.7917, 2.22e-16, 0.7917, 0.08333, 0.7708, 0.08333, 0.7708, 0.08333, 0.7917, 0.08333, 0.7917, 0.1667, 0.7708, 0.1667, 0.7708, 0.1667, 0.7917, 0.1667, 0.7917, 0.25, 0.7708, 0.25, 0.7708, 0.25, 0.7917, 0.25, 0.7917, 0.3333, 0.7708, 0.3333, 0.7708, 0.3333, 0.7917, 0.3333, 0.7917, 0.4167, 0.7708, 0.4167, 0.7708, 0.4167, 0.7917, 0.4167, 0.7917, 0.5, 0.7708, 0.5, 0.7917, 0.5, 0.8125, 0.5, 0.8125, 0.5833, 0.7917, 0.5833, 0.7917, 0.5833, 0.8125, 0.5833, 0.8125, 0.6667, 0.7917, 0.6667, 0.7917, 0.6667, 0.8125, 0.6667, 0.8125, 0.75, 0.7917, 0.75, 0.7917, 0.75, 0.8125, 0.75, 0.8125, 0.8333, 0.7917, 0.8333, 0.7917, 0.8333, 0.8125, 0.8333, 0.8125, 0.9167, 0.7917, 0.9167, 0.7917, 0.9167, 0.8125, 0.9167, 0.8125, 1.0, 0.7917, 1.0, 0.7917, 2.22e-16, 0.8125, 2.22e-16, 0.8125, 0.08333, 0.7917, 0.08333, 0.7917, 0.08333, 0.8125, 0.08333, 0.8125, 0.1667, 0.7917, 0.1667, 0.7917, 0.1667, 0.8125, 0.1667, 0.8125, 0.25, 0.7917, 0.25, 0.7917, 0.25, 0.8125, 0.25, 0.8125, 0.3333, 0.7917, 0.3333, 0.7917, 0.3333, 0.8125, 0.3333, 0.8125, 0.4167, 0.7917, 0.4167, 0.7917, 0.4167, 0.8125, 0.4167, 0.8125, 0.5, 0.7917, 0.5, 0.8125, 0.5, 0.8333, 0.5, 0.8333, 0.5833, 0.8125, 0.5833, 0.8125, 0.5833, 0.8333, 0.5833, 0.8333, 0.6667, 0.8125, 0.6667, 0.8125, 0.6667, 0.8333, 0.6667, 0.8333, 0.75, 0.8125, 0.75, 0.8125, 0.75, 0.8333, 0.75, 0.8333, 0.8333, 0.8125, 0.8333, 0.8125, 0.8333, 0.8333, 0.8333, 0.8333, 0.9167, 0.8125, 0.9167, 0.8125, 0.9167, 0.8333, 0.9167, 0.8333, 1.0, 0.8125, 1.0, 0.8125, 2.22e-16, 0.8333, 2.22e-16, 0.8333, 0.08333, 0.8125, 0.08333, 0.8125, 0.08333, 0.8333, 0.08333, 0.8333, 0.1667, 0.8125, 0.1667, 0.8125, 0.1667, 0.8333, 0.1667, 0.8333, 0.25, 0.8125, 0.25, 0.8125, 0.25, 0.8333, 0.25, 0.8333, 0.3333, 0.8125, 0.3333, 0.8125, 0.3333, 0.8333, 0.3333, 0.8333, 0.4167, 0.8125, 0.4167, 0.8125, 0.4167, 0.8333, 0.4167, 0.8333, 0.5, 0.8125, 0.5, 0.8333, 0.5, 0.8542, 0.5, 0.8542, 0.5833, 0.8333, 0.5833, 0.8333, 0.5833, 0.8542, 0.5833, 0.8542, 0.6667, 0.8333, 0.6667, 0.8333, 0.6667, 0.8542, 0.6667, 0.8542, 0.75, 0.8333, 0.75, 0.8333, 0.75, 0.8542, 0.75, 0.8542, 0.8333, 0.8333, 0.8333, 0.8333, 0.8333, 0.8542, 0.8333, 0.8542, 0.9167, 0.8333, 0.9167, 0.8333, 0.9167, 0.8542, 0.9167, 0.8542, 1.0, 0.8333, 1.0, 0.8333, 2.22e-16, 0.8542, 2.22e-16, 0.8542, 0.08333, 0.8333, 0.08333, 0.8333, 0.08333, 0.8542, 0.08333, 0.8542, 0.1667, 0.8333, 0.1667, 0.8333, 0.1667, 0.8542, 0.1667, 0.8542, 0.25, 0.8333, 0.25, 0.8333, 0.25, 0.8542, 0.25, 0.8542, 0.3333, 0.8333, 0.3333, 0.8333, 0.3333, 0.8542, 0.3333, 0.8542, 0.4167, 0.8333, 0.4167, 0.8333, 0.4167, 0.8542, 0.4167, 0.8542, 0.5, 0.8333, 0.5, 0.8542, 0.5, 0.875, 0.5, 0.875, 0.5833, 0.8542, 0.5833, 0.8542, 0.5833, 0.875, 0.5833, 0.875, 0.6667, 0.8542, 0.6667, 0.8542, 0.6667, 0.875, 0.6667, 0.875, 0.75, 0.8542, 0.75, 0.8542, 0.75, 0.875, 0.75, 0.875, 0.8333, 0.8542, 0.8333, 0.8542, 0.8333, 0.875, 0.8333, 0.875, 0.9167, 0.8542, 0.9167, 0.8542, 0.9167, 0.875, 0.9167, 0.875, 1.0, 0.8542, 1.0, 0.8542, 2.22e-16, 0.875, 2.22e-16, 0.875, 0.08333, 0.8542, 0.08333, 0.8542, 0.08333, 0.875, 0.08333, 0.875, 0.1667, 0.8542, 0.1667, 0.8542, 0.1667, 0.875, 0.1667, 0.875, 0.25, 0.8542, 0.25, 0.8542, 0.25, 0.875, 0.25, 0.875, 0.3333, 0.8542, 0.3333, 0.8542, 0.3333, 0.875, 0.3333, 0.875, 0.4167, 0.8542, 0.4167, 0.8542, 0.4167, 0.875, 0.4167, 0.875, 0.5, 0.8542, 0.5, 0.875, 0.5, 0.8958, 0.5, 0.8958, 0.5833, 0.875, 0.5833, 0.875, 0.5833, 0.8958, 0.5833, 0.8958, 0.6667, 0.875, 0.6667, 0.875, 0.6667, 0.8958, 0.6667, 0.8958, 0.75, 0.875, 0.75, 0.875, 0.75, 0.8958, 0.75, 0.8958, 0.8333, 0.875, 0.8333, 0.875, 0.8333, 0.8958, 0.8333, 0.8958, 0.9167, 0.875, 0.9167, 0.875, 0.9167, 0.8958, 0.9167, 0.8958, 1.0, 0.875, 1.0, 0.875, 2.22e-16, 0.8958, 2.22e-16, 0.8958, 0.08333, 0.875, 0.08333, 0.875, 0.08333, 0.8958, 0.08333, 0.8958, 0.1667, 0.875, 0.1667, 0.875, 0.1667, 0.8958, 0.1667, 0.8958, 0.25, 0.875, 0.25, 0.875, 0.25, 0.8958, 0.25, 0.8958, 0.3333, 0.875, 0.3333, 0.875, 0.3333, 0.8958, 0.3333, 0.8958, 0.4167, 0.875, 0.4167, 0.875, 0.4167, 0.8958, 0.4167, 0.8958, 0.5, 0.875, 0.5, 0.8958, 0.5, 0.9167, 0.5, 0.9167, 0.5833, 0.8958, 0.5833, 0.8958, 0.5833, 0.9167, 0.5833, 0.9167, 0.6667, 0.8958, 0.6667, 0.8958, 0.6667, 0.9167, 0.6667, 0.9167, 0.75, 0.8958, 0.75, 0.8958, 0.75, 0.9167, 0.75, 0.9167, 0.8333, 0.8958, 0.8333, 0.8958, 0.8333, 0.9167, 0.8333, 0.9167, 0.9167, 0.8958, 0.9167, 0.8958, 0.9167, 0.9167, 0.9167, 0.9167, 1.0, 0.8958, 1.0, 0.8958, 2.22e-16, 0.9167, 2.22e-16, 0.9167, 0.08333, 0.8958, 0.08333, 0.8958, 0.08333, 0.9167, 0.08333, 0.9167, 0.1667, 0.8958, 0.1667, 0.8958, 0.1667, 0.9167, 0.1667, 0.9167, 0.25, 0.8958, 0.25, 0.8958, 0.25, 0.9167, 0.25, 0.9167, 0.3333, 0.8958, 0.3333, 0.8958, 0.3333, 0.9167, 0.3333, 0.9167, 0.4167, 0.8958, 0.4167, 0.8958, 0.4167, 0.9167, 0.4167, 0.9167, 0.5, 0.8958, 0.5, 0.9167, 0.5, 0.9375, 0.5, 0.9375, 0.5833, 0.9167, 0.5833, 0.9167, 0.5833, 0.9375, 0.5833, 0.9375, 0.6667, 0.9167, 0.6667, 0.9167, 0.6667, 0.9375, 0.6667, 0.9375, 0.75, 0.9167, 0.75, 0.9167, 0.75, 0.9375, 0.75, 0.9375, 0.8333, 0.9167, 0.8333, 0.9167, 0.8333, 0.9375, 0.8333, 0.9375, 0.9167, 0.9167, 0.9167, 0.9167, 0.9167, 0.9375, 0.9167, 0.9375, 1.0, 0.9167, 1.0, 0.9167, 2.22e-16, 0.9375, 2.22e-16, 0.9375, 0.08333, 0.9167, 0.08333, 0.9167, 0.08333, 0.9375, 0.08333, 0.9375, 0.1667, 0.9167, 0.1667, 0.9167, 0.1667, 0.9375, 0.1667, 0.9375, 0.25, 0.9167, 0.25, 0.9167, 0.25, 0.9375, 0.25, 0.9375, 0.3333, 0.9167, 0.3333, 0.9167, 0.3333, 0.9375, 0.3333, 0.9375, 0.4167, 0.9167, 0.4167, 0.9167, 0.4167, 0.9375, 0.4167, 0.9375, 0.5, 0.9167, 0.5, 0.9375, 0.5, 0.9583, 0.5, 0.9583, 0.5833, 0.9375, 0.5833, 0.9375, 0.5833, 0.9583, 0.5833, 0.9583, 0.6667, 0.9375, 0.6667, 0.9375, 0.6667, 0.9583, 0.6667, 0.9583, 0.75, 0.9375, 0.75, 0.9375, 0.75, 0.9583, 0.75, 0.9583, 0.8333, 0.9375, 0.8333, 0.9375, 0.8333, 0.9583, 0.8333, 0.9583, 0.9167, 0.9375, 0.9167, 0.9375, 0.9167, 0.9583, 0.9167, 0.9583, 1.0, 0.9375, 1.0, 0.9375, 2.22e-16, 0.9583, 2.22e-16, 0.9583, 0.08333, 0.9375, 0.08333, 0.9375, 0.08333, 0.9583, 0.08333, 0.9583, 0.1667, 0.9375, 0.1667, 0.9375, 0.1667, 0.9583, 0.1667, 0.9583, 0.25, 0.9375, 0.25, 0.9375, 0.25, 0.9583, 0.25, 0.9583, 0.3333, 0.9375, 0.3333, 0.9375, 0.3333, 0.9583, 0.3333, 0.9583, 0.4167, 0.9375, 0.4167, 0.9375, 0.4167, 0.9583, 0.4167, 0.9583, 0.5, 0.9375, 0.5, 0.9583, 0.5, 0.9792, 0.5, 0.9792, 0.5833, 0.9583, 0.5833, 0.9583, 0.5833, 0.9792, 0.5833, 0.9792, 0.6667, 0.9583, 0.6667, 0.9583, 0.6667, 0.9792, 0.6667, 0.9792, 0.75, 0.9583, 0.75, 0.9583, 0.75, 0.9792, 0.75, 0.9792, 0.8333, 0.9583, 0.8333, 0.9583, 0.8333, 0.9792, 0.8333, 0.9792, 0.9167, 0.9583, 0.9167, 0.9583, 0.9167, 0.9792, 0.9167, 0.9792, 1.0, 0.9583, 1.0, 0.9583, 2.22e-16, 0.9792, 2.22e-16, 0.9792, 0.08333, 0.9583, 0.08333, 0.9583, 0.08333, 0.9792, 0.08333, 0.9792, 0.1667, 0.9583, 0.1667, 0.9583, 0.1667, 0.9792, 0.1667, 0.9792, 0.25, 0.9583, 0.25, 0.9583, 0.25, 0.9792, 0.25, 0.9792, 0.3333, 0.9583, 0.3333, 0.9583, 0.3333, 0.9792, 0.3333, 0.9792, 0.4167, 0.9583, 0.4167, 0.9583, 0.4167, 0.9792, 0.4167, 0.9792, 0.5, 0.9583, 0.5, 0.9792, 0.5, 1.0, 0.5, 1.0, 0.5833, 0.9792, 0.5833, 0.9792, 0.5833, 1.0, 0.5833, 1.0, 0.6667, 0.9792, 0.6667, 0.9792, 0.6667, 1.0, 0.6667, 1.0, 0.75, 0.9792, 0.75, 0.9792, 0.75, 1.0, 0.75, 1.0, 0.8333, 0.9792, 0.8333, 0.9792, 0.8333, 1.0, 0.8333, 1.0, 0.9167, 0.9792, 0.9167, 0.9792, 0.9167, 1.0, 0.9167, 1.0, 1.0, 0.9792, 1.0, 0.9792, 2.22e-16, 1.0, 2.22e-16, 1.0, 0.08333, 0.9792, 0.08333, 0.9792, 0.08333, 1.0, 0.08333, 1.0, 0.1667, 0.9792, 0.1667, 0.9792, 0.1667, 1.0, 0.1667, 1.0, 0.25, 0.9792, 0.25, 0.9792, 0.25, 1.0, 0.25, 1.0, 0.3333, 0.9792, 0.3333, 0.9792, 0.3333, 1.0, 0.3333, 1.0, 0.4167, 0.9792, 0.4167, 0.9792, 0.4167, 1.0, 0.4167, 1.0, 0.5, 0.9792, 0.5, 8.882e-16, 0.5, 0.02083, 0.5, 0.02083, 0.5833, 8.882e-16, 0.5833, 8.882e-16, 0.5833, 0.02083, 0.5833, 0.02083, 0.6667, 8.882e-16, 0.6667, 8.882e-16, 0.6667, 0.02083, 0.6667, 0.02083, 0.75, 8.882e-16, 0.75, 8.882e-16, 0.75, 0.02083, 0.75, 0.02083, 0.8333, 8.882e-16, 0.8333, 8.882e-16, 0.8333, 0.02083, 0.8333, 0.02083, 0.9167, 8.882e-16, 0.9167, 8.882e-16, 0.9167, 0.02083, 0.9167, 0.02083, 1.0, 8.882e-16, 1.0, 8.882e-16, 2.22e-16, 0.02083, 2.22e-16, 0.02083, 0.08333, 8.882e-16, 0.08333, 8.882e-16, 0.08333, 0.02083, 0.08333, 0.02083, 0.1667, 8.882e-16, 0.1667, 8.882e-16, 0.1667, 0.02083, 0.1667, 0.02083, 0.25, 8.882e-16, 0.25, 8.882e-16, 0.25, 0.02083, 0.25, 0.02083, 0.3333, 8.882e-16, 0.3333, 8.882e-16, 0.3333, 0.02083, 0.3333, 0.02083, 0.4167, 8.882e-16, 0.4167, 8.882e-16, 0.4167, 0.02083, 0.4167, 0.02083, 0.5, 8.882e-16, 0.5, 0.02083, 0.5, 0.04167, 0.5, 0.04167, 0.5833, 0.02083, 0.5833, 0.02083, 0.5833, 0.04167, 0.5833, 0.04167, 0.6667, 0.02083, 0.6667, 0.02083, 0.6667, 0.04167, 0.6667, 0.04167, 0.75, 0.02083, 0.75, 0.02083, 0.75, 0.04167, 0.75, 0.04167, 0.8333, 0.02083, 0.8333, 0.02083, 0.8333, 0.04167, 0.8333, 0.04167, 0.9167, 0.02083, 0.9167, 0.02083, 0.9167, 0.04167, 0.9167, 0.04167, 1.0, 0.02083, 1.0, 0.02083, 2.22e-16, 0.04167, 2.22e-16, 0.04167, 0.08333, 0.02083, 0.08333, 0.02083, 0.08333, 0.04167, 0.08333, 0.04167, 0.1667, 0.02083, 0.1667, 0.02083, 0.1667, 0.04167, 0.1667, 0.04167, 0.25, 0.02083, 0.25, 0.02083, 0.25, 0.04167, 0.25, 0.04167, 0.3333, 0.02083, 0.3333, 0.02083, 0.3333, 0.04167, 0.3333, 0.04167, 0.4167, 0.02083, 0.4167, 0.02083, 0.4167, 0.04167, 0.4167, 0.04167, 0.5, 0.02083, 0.5, 0.04167, 0.5, 0.0625, 0.5, 0.0625, 0.5833, 0.04167, 0.5833, 0.04167, 0.5833, 0.0625, 0.5833, 0.0625, 0.6667, 0.04167, 0.6667, 0.04167, 0.6667, 0.0625, 0.6667, 0.0625, 0.75, 0.04167, 0.75, 0.04167, 0.75, 0.0625, 0.75, 0.0625, 0.8333, 0.04167, 0.8333, 0.04167, 0.8333, 0.0625, 0.8333, 0.0625, 0.9167, 0.04167, 0.9167, 0.04167, 0.9167, 0.0625, 0.9167, 0.0625, 1.0, 0.04167, 1.0, 0.04167, 2.22e-16, 0.0625, 2.22e-16, 0.0625, 0.08333, 0.04167, 0.08333, 0.04167, 0.08333, 0.0625, 0.08333, 0.0625, 0.1667, 0.04167, 0.1667, 0.04167, 0.1667, 0.0625, 0.1667, 0.0625, 0.25, 0.04167, 0.25, 0.04167, 0.25, 0.0625, 0.25, 0.0625, 0.3333, 0.04167, 0.3333, 0.04167, 0.3333, 0.0625, 0.3333, 0.0625, 0.4167, 0.04167, 0.4167, 0.04167, 0.4167, 0.0625, 0.4167, 0.0625, 0.5, 0.04167, 0.5, 0.0625, 0.5, 0.08333, 0.5, 0.08333, 0.5833, 0.0625, 0.5833, 0.0625, 0.5833, 0.08333, 0.5833, 0.08333, 0.6667, 0.0625, 0.6667, 0.0625, 0.6667, 0.08333, 0.6667, 0.08333, 0.75, 0.0625, 0.75, 0.0625, 0.75, 0.08333, 0.75, 0.08333, 0.8333, 0.0625, 0.8333, 0.0625, 0.8333, 0.08333, 0.8333, 0.08333, 0.9167, 0.0625, 0.9167, 0.0625, 0.9167, 0.08333, 0.9167, 0.08333, 1.0, 0.0625, 1.0, 0.0625, 2.22e-16, 0.08333, 2.22e-16, 0.08333, 0.08333, 0.0625, 0.08333, 0.0625, 0.08333, 0.08333, 0.08333, 0.08333, 0.1667, 0.0625, 0.1667, 0.0625, 0.1667, 0.08333, 0.1667, 0.08333, 0.25, 0.0625, 0.25, 0.0625, 0.25, 0.08333, 0.25, 0.08333, 0.3333, 0.0625, 0.3333, 0.0625, 0.3333, 0.08333, 0.3333, 0.08333, 0.4167, 0.0625, 0.4167, 0.0625, 0.4167, 0.08333, 0.4167, 0.08333, 0.5, 0.0625, 0.5, 0.08333, 0.5, 0.1042, 0.5, 0.1042, 0.5833, 0.08333, 0.5833, 0.08333, 0.5833, 0.1042, 0.5833, 0.1042, 0.6667, 0.08333, 0.6667, 0.08333, 0.6667, 0.1042, 0.6667, 0.1042, 0.75, 0.08333, 0.75, 0.08333, 0.75, 0.1042, 0.75, 0.1042, 0.8333, 0.08333, 0.8333, 0.08333, 0.8333, 0.1042, 0.8333, 0.1042, 0.9167, 0.08333, 0.9167, 0.08333, 0.9167, 0.1042, 0.9167, 0.1042, 1.0, 0.08333, 1.0, 0.08333, 2.22e-16, 0.1042, 2.22e-16, 0.1042, 0.08333, 0.08333, 0.08333, 0.08333, 0.08333, 0.1042, 0.08333, 0.1042, 0.1667, 0.08333, 0.1667, 0.08333, 0.1667, 0.1042, 0.1667, 0.1042, 0.25, 0.08333, 0.25, 0.08333, 0.25, 0.1042, 0.25, 0.1042, 0.3333, 0.08333, 0.3333, 0.08333, 0.3333, 0.1042, 0.3333, 0.1042, 0.4167, 0.08333, 0.4167, 0.08333, 0.4167, 0.1042, 0.4167, 0.1042, 0.5, 0.08333, 0.5, 0.1042, 0.5, 0.125, 0.5, 0.125, 0.5833, 0.1042, 0.5833, 0.1042, 0.5833, 0.125, 0.5833, 0.125, 0.6667, 0.1042, 0.6667, 0.1042, 0.6667, 0.125, 0.6667, 0.125, 0.75, 0.1042, 0.75, 0.1042, 0.75, 0.125, 0.75, 0.125, 0.8333, 0.1042, 0.8333, 0.1042, 0.8333, 0.125, 0.8333, 0.125, 0.9167, 0.1042, 0.9167, 0.1042, 0.9167, 0.125, 0.9167, 0.125, 1.0, 0.1042, 1.0, 0.1042, 2.22e-16, 0.125, 2.22e-16, 0.125, 0.08333, 0.1042, 0.08333, 0.1042, 0.08333, 0.125, 0.08333, 0.125, 0.1667, 0.1042, 0.1667, 0.1042, 0.1667, 0.125, 0.1667, 0.125, 0.25, 0.1042, 0.25, 0.1042, 0.25, 0.125, 0.25, 0.125, 0.3333, 0.1042, 0.3333, 0.1042, 0.3333, 0.125, 0.3333, 0.125, 0.4167, 0.1042, 0.4167, 0.1042, 0.4167, 0.125, 0.4167, 0.125, 0.5, 0.1042, 0.5, 0.125, 0.5, 0.1458, 0.5, 0.1458, 0.5833, 0.125, 0.5833, 0.125, 0.5833, 0.1458, 0.5833, 0.1458, 0.6667, 0.125, 0.6667, 0.125, 0.6667, 0.1458, 0.6667, 0.1458, 0.75, 0.125, 0.75, 0.125, 0.75, 0.1458, 0.75, 0.1458, 0.8333, 0.125, 0.8333, 0.125, 0.8333, 0.1458, 0.8333, 0.1458, 0.9167, 0.125, 0.9167, 0.125, 0.9167, 0.1458, 0.9167, 0.1458, 1.0, 0.125, 1.0, 0.125, 2.22e-16, 0.1458, 2.22e-16, 0.1458, 0.08333, 0.125, 0.08333, 0.125, 0.08333, 0.1458, 0.08333, 0.1458, 0.1667, 0.125, 0.1667, 0.125, 0.1667, 0.1458, 0.1667, 0.1458, 0.25, 0.125, 0.25, 0.125, 0.25, 0.1458, 0.25, 0.1458, 0.3333, 0.125, 0.3333, 0.125, 0.3333, 0.1458, 0.3333, 0.1458, 0.4167, 0.125, 0.4167, 0.125, 0.4167, 0.1458, 0.4167, 0.1458, 0.5, 0.125, 0.5, 0.1458, 0.5, 0.1667, 0.5, 0.1667, 0.5833, 0.1458, 0.5833, 0.1458, 0.5833, 0.1667, 0.5833, 0.1667, 0.6667, 0.1458, 0.6667, 0.1458, 0.6667, 0.1667, 0.6667, 0.1667, 0.75, 0.1458, 0.75, 0.1458, 0.75, 0.1667, 0.75, 0.1667, 0.8333, 0.1458, 0.8333, 0.1458, 0.8333, 0.1667, 0.8333, 0.1667, 0.9167, 0.1458, 0.9167, 0.1458, 0.9167, 0.1667, 0.9167, 0.1667, 1.0, 0.1458, 1.0, 0.1458, 2.22e-16, 0.1667, 2.22e-16, 0.1667, 0.08333, 0.1458, 0.08333, 0.1458, 0.08333, 0.1667, 0.08333, 0.1667, 0.1667, 0.1458, 0.1667, 0.1458, 0.1667, 0.1667, 0.1667, 0.1667, 0.25, 0.1458, 0.25, 0.1458, 0.25, 0.1667, 0.25, 0.1667, 0.3333, 0.1458, 0.3333, 0.1458, 0.3333, 0.1667, 0.3333, 0.1667, 0.4167, 0.1458, 0.4167, 0.1458, 0.4167, 0.1667, 0.4167, 0.1667, 0.5, 0.1458, 0.5, 0.1667, 0.5, 0.1875, 0.5, 0.1875, 0.5833, 0.1667, 0.5833, 0.1667, 0.5833, 0.1875, 0.5833, 0.1875, 0.6667, 0.1667, 0.6667, 0.1667, 0.6667, 0.1875, 0.6667, 0.1875, 0.75, 0.1667, 0.75, 0.1667, 0.75, 0.1875, 0.75, 0.1875, 0.8333, 0.1667, 0.8333, 0.1667, 0.8333, 0.1875, 0.8333, 0.1875, 0.9167, 0.1667, 0.9167, 0.1667, 0.9167, 0.1875, 0.9167, 0.1875, 1.0, 0.1667, 1.0, 0.1667, 2.22e-16, 0.1875, 2.22e-16, 0.1875, 0.08333, 0.1667, 0.08333, 0.1667, 0.08333, 0.1875, 0.08333, 0.1875, 0.1667, 0.1667, 0.1667, 0.1667, 0.1667, 0.1875, 0.1667, 0.1875, 0.25, 0.1667, 0.25, 0.1667, 0.25, 0.1875, 0.25, 0.1875, 0.3333, 0.1667, 0.3333, 0.1667, 0.3333, 0.1875, 0.3333, 0.1875, 0.4167, 0.1667, 0.4167, 0.1667, 0.4167, 0.1875, 0.4167, 0.1875, 0.5, 0.1667, 0.5, 0.1875, 0.5, 0.2083, 0.5, 0.2083, 0.5833, 0.1875, 0.5833, 0.1875, 0.5833, 0.2083, 0.5833, 0.2083, 0.6667, 0.1875, 0.6667, 0.1875, 0.6667, 0.2083, 0.6667, 0.2083, 0.75, 0.1875, 0.75, 0.1875, 0.75, 0.2083, 0.75, 0.2083, 0.8333, 0.1875, 0.8333, 0.1875, 0.8333, 0.2083, 0.8333, 0.2083, 0.9167, 0.1875, 0.9167, 0.1875, 0.9167, 0.2083, 0.9167, 0.2083, 1.0, 0.1875, 1.0, 0.1875, 2.22e-16, 0.2083, 2.22e-16, 0.2083, 0.08333, 0.1875, 0.08333, 0.1875, 0.08333, 0.2083, 0.08333, 0.2083, 0.1667, 0.1875, 0.1667, 0.1875, 0.1667, 0.2083, 0.1667, 0.2083, 0.25, 0.1875, 0.25, 0.1875, 0.25, 0.2083, 0.25, 0.2083, 0.3333, 0.1875, 0.3333, 0.1875, 0.3333, 0.2083, 0.3333, 0.2083, 0.4167, 0.1875, 0.4167, 0.1875, 0.4167, 0.2083, 0.4167, 0.2083, 0.5, 0.1875, 0.5, 0.2083, 0.5, 0.2292, 0.5, 0.2292, 0.5833, 0.2083, 0.5833, 0.2083, 0.5833, 0.2292, 0.5833, 0.2292, 0.6667, 0.2083, 0.6667, 0.2083, 0.6667, 0.2292, 0.6667, 0.2292, 0.75, 0.2083, 0.75, 0.2083, 0.75, 0.2292, 0.75, 0.2292, 0.8333, 0.2083, 0.8333, 0.2083, 0.8333, 0.2292, 0.8333, 0.2292, 0.9167, 0.2083, 0.9167, 0.2083, 0.9167, 0.2292, 0.9167, 0.2292, 1.0, 0.2083, 1.0, 0.2083, 2.22e-16, 0.2292, 2.22e-16, 0.2292, 0.08333, 0.2083, 0.08333, 0.2083, 0.08333, 0.2292, 0.08333, 0.2292, 0.1667, 0.2083, 0.1667, 0.2083, 0.1667, 0.2292, 0.1667, 0.2292, 0.25, 0.2083, 0.25, 0.2083, 0.25, 0.2292, 0.25, 0.2292, 0.3333, 0.2083, 0.3333, 0.2083, 0.3333, 0.2292, 0.3333, 0.2292, 0.4167, 0.2083, 0.4167, 0.2083, 0.4167, 0.2292, 0.4167, 0.2292, 0.5, 0.2083, 0.5])
me_cube.materials.append(mat_material)
me_cube.use_remesh_preserve_volume = False
me_cube.use_remesh_preserve_attributes = False
me_cube.use_mirror_vertex_groups = False
me_cube.update()

# ---- objects
ob_cube = bpy.data.objects.new('Cube', me_cube)

# ---- transforms, parenting, visibility, modifiers, constraints
ob_cube.location = (0.0, 0.0, 0.0)
ob_cube.lock_rotations_4d = False
ob_cube.empty_display_type = 'ARROWS'
ob_cube.lineart.crease_threshold = 0.0
_m = ob_cube.modifiers.new('Subdivision', 'SUBSURF')
_m = ob_cube.modifiers.new('Auto Smooth', 'NODES')
_m.node_group = ng_auto_smooth
_gi = [s.identifier for s in ng_auto_smooth.interface.items_tree if s.item_type == 'SOCKET' and s.in_out == 'INPUT']
_m[_gi[1]] = 0.5236  # Angle

# ---- collection membership
col_collection.objects.link(ob_cube)

# ---- scene / render settings (as saved in the file)
scene.frame_start = 1; scene.frame_end = 250; scene.frame_set(1)
scene.render.engine = 'BLENDER_EEVEE_NEXT'
scene.cycles.use_denoising = False
scene.cycles.samples = 128
scene.cycles.sampling_pattern = 'TABULATED_SOBOL'
scene.cycles.use_adaptive_sampling = False
scene.cycles.use_light_tree = False
scene.view_settings.view_transform = 'Filmic'
bpy.context.view_layer.update()

# ---- added for rendering (the .blend has no active camera and no usable light): camera, sun
cam_auto = bpy.data.cameras.new('AutoCamera')
cam_auto.lens = 50.0
cam_auto.sensor_width = 36.0
cam_auto.clip_end = 1000.0
ob_auto_camera = bpy.data.objects.new('AutoCamera', cam_auto)
scene.collection.objects.link(ob_auto_camera)
ob_auto_camera.location = (2.97146, -3.6822, 2.24058)
ob_auto_camera.rotation_euler = (1.09748, -7.21219e-08, 0.694738)
scene.camera = ob_auto_camera
light_auto_sun = bpy.data.lights.new('AutoSun', 'SUN')
light_auto_sun.energy = 3.0
light_auto_sun.angle = 0.0523599
ob_auto_sun = bpy.data.objects.new('AutoSun', light_auto_sun)
scene.collection.objects.link(ob_auto_sun)
ob_auto_sun.rotation_euler = (0.872665, 0.174533, 0.523599)
bpy.context.view_layer.update()
